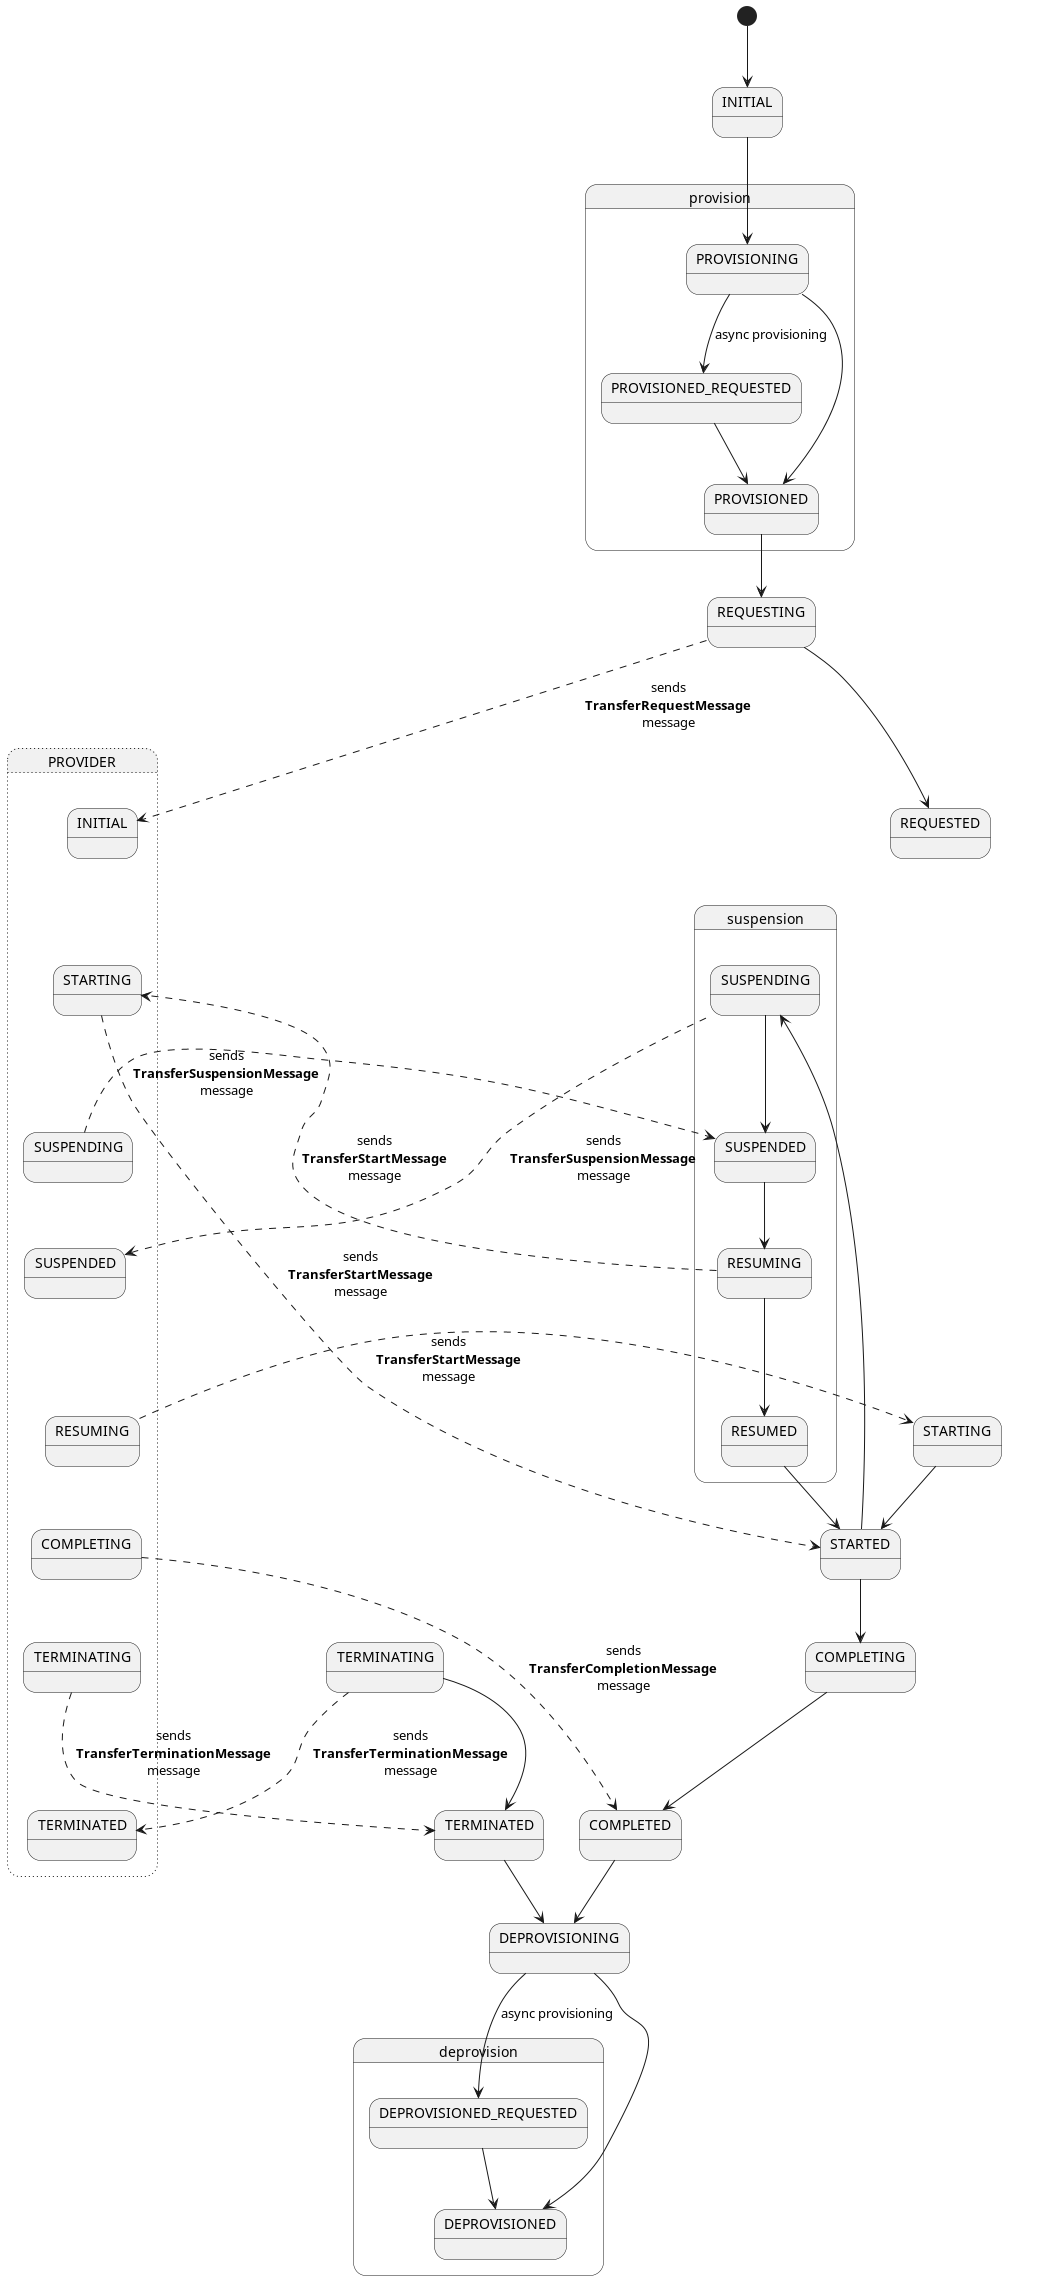

The diagram above was rendered by PlantUML. Its source (embedded in the PNG):
@startuml

  state "INITIAL" as INITIAL_consumer {
  }
  state "STARTING" as STARTING_consumer {
  }
  state "STARTED" as STARTED_consumer {
  }

  state "suspension" as suspension_consumer {
    state "SUSPENDING" as SUSPENDING_consumer {
    }
    state "SUSPENDED" as SUSPENDED_consumer {
    }
    state "RESUMING" as RESUMING_consumer {
    }
    state "RESUMED" as RESUMED_consumer {
    }

    STARTED_consumer --> SUSPENDING_consumer
    SUSPENDING_consumer --> SUSPENDED_consumer
    SUSPENDED_consumer --> RESUMING_consumer
    RESUMING_consumer --> RESUMED_consumer
    RESUMED_consumer --> STARTED_consumer
  }

  state "COMPLETING" as COMPLETING_consumer {
  }
  state "COMPLETED" as COMPLETED_consumer {
  }
  state "provision" as provision_consumer {
      state "PROVISIONING" as PROVISIONING_consumer {
      }
      state "PROVISIONED_REQUESTED" as PROVISIONED_REQUESTED_consumer {
      }
      state "PROVISIONED" as PROVISIONED_consumer {
      }
      PROVISIONING_consumer --> PROVISIONED_REQUESTED_consumer : async provisioning
      PROVISIONED_REQUESTED_consumer --> PROVISIONED_consumer
      PROVISIONING_consumer --> PROVISIONED_consumer
  }
  state "TERMINATING" as TERMINATING_consumer {
  }
  state "TERMINATED" as TERMINATED_consumer {
  }

  state PROVIDER ##[dotted] {

    state "INITIAL" as INITIAL_provider {
    }

    state "STARTING" as STARTING_provider {
    }

    state "SUSPENDING" as SUSPENDING_provider {
    }

    state "SUSPENDED" as SUSPENDED_provider {
    }

    state "RESUMING" as RESUMING_provider {
    }

    state "COMPLETING" as COMPLETING_provider {
    }

    state "TERMINATING" as TERMINATING_provider {
    }

    state "TERMINATED" as TERMINATED_provider {
    }

    INITIAL_provider -[hidden]-> STARTING_provider
    STARTING_provider -[hidden]-> SUSPENDING_provider
    SUSPENDING_provider -[hidden]-> SUSPENDED_provider
    SUSPENDED_provider -[hidden]-> RESUMING_provider
    RESUMING_provider -[hidden]-> COMPLETING_provider
    COMPLETING_provider -[hidden]-> TERMINATING_provider
    TERMINATING_provider -[hidden]-> TERMINATED_provider

    RESUMING_consumer -[dashed]-> STARTING_provider : sends\n**TransferStartMessage**\nmessage
    SUSPENDING_consumer -left[dashed]-> SUSPENDED_provider : sends\n**TransferSuspensionMessage**\nmessage

    ' incoming messages
    SUSPENDING_provider -right[dashed]-> SUSPENDED_consumer : sends\n**TransferSuspensionMessage**\nmessage
    STARTING_provider -right[dashed]-> STARTED_consumer : sends\n**TransferStartMessage**\nmessage
    RESUMING_provider -right[dashed]-> STARTING_consumer : sends\n**TransferStartMessage**\nmessage
    COMPLETING_provider -right[dashed]-> COMPLETED_consumer : sends\n**TransferCompletionMessage**\nmessage
    TERMINATING_provider -right[dashed]-> TERMINATED_consumer : sends\n**TransferTerminationMessage**\nmessage
  }

  [*] --> INITIAL_consumer
  INITIAL_consumer --> PROVISIONING_consumer
  PROVISIONED_consumer --> REQUESTING
  REQUESTING --> REQUESTED
  REQUESTING -[dashed]-> INITIAL_provider : sends\n**TransferRequestMessage**\nmessage

  REQUESTED -[hidden]-> STARTING_consumer : used for layout
  STARTING_consumer --> STARTED_consumer

  STARTED_consumer --> COMPLETING_consumer

  COMPLETING_consumer --> COMPLETED_consumer
  COMPLETED_consumer --> DEPROVISIONING

  TERMINATING_consumer --> TERMINATED_consumer
  TERMINATING_consumer -[dashed]-> TERMINATED_provider : sends\n**TransferTerminationMessage**\nmessage
  TERMINATED_consumer --> DEPROVISIONING

state deprovision {
    state DEPROVISIONING {
    }
    state DEPROVISIONED {
    }
    DEPROVISIONING --> DEPROVISIONED_REQUESTED : async provisioning
    DEPROVISIONED_REQUESTED --> DEPROVISIONED
    DEPROVISIONING --> DEPROVISIONED
}

@enduml